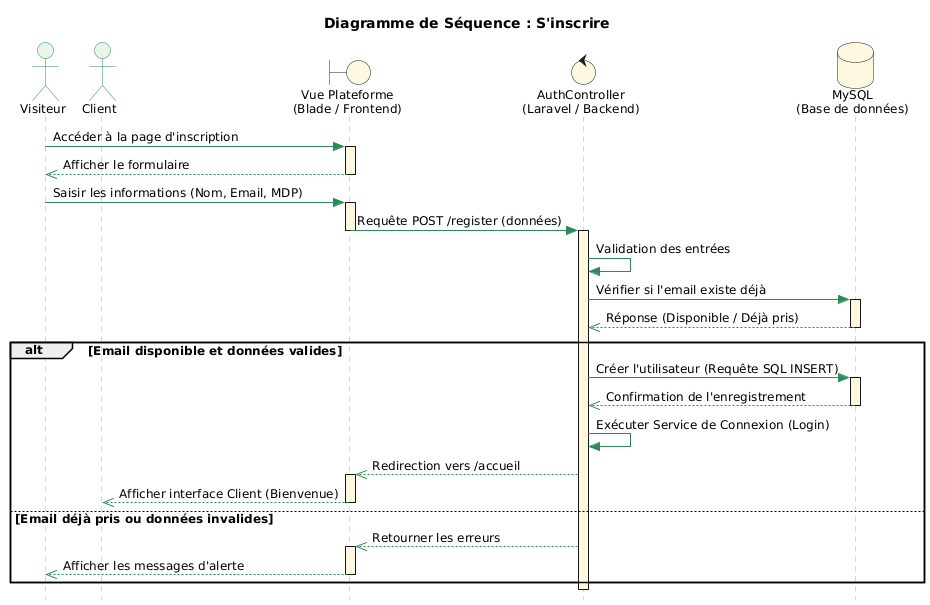

The diagram above was rendered by PlantUML. Its source (embedded in the PNG):
@startuml
title Diagramme de Séquence : S'inscrire

''' Configuration du style professionnel
skinparam style strictuml
skinparam shadowing false
skinparam DefaultFontSize 12

skinparam sequence {
    ArrowColor #2E8B57
    LifeLineBorderColor #DAA520
    LifeLineBackgroundColor #FFF8E1
    
    ParticipantBackgroundColor #FFF8E1
    ParticipantBorderColor #DAA520
    ParticipantFontSize 14
    
    ActorBackgroundColor #E8F5E9
    ActorBorderColor #2E8B57
}

''' Acteurs et Participants
actor "Visiteur" as V #E8F5E9
actor "Client" as C #E8F5E9
boundary "Vue Plateforme\n(Blade / Frontend)" as Vue #FFF8E1
control "AuthController\n(Laravel / Backend)" as Auth #FFF8E1
database "MySQL\n(Base de données)" as DB #FFF8E1

''' Séquence d'inscription
V -> Vue : Accéder à la page d'inscription
activate Vue
Vue -->> V : Afficher le formulaire
deactivate Vue

V -> Vue : Saisir les informations (Nom, Email, MDP)
activate Vue
Vue -> Auth : Requête POST /register (données)
deactivate Vue

activate Auth
    Auth -> Auth : Validation des entrées
    
    ''' Vérification de l'email
    Auth -> DB : Vérifier si l'email existe déjà
    activate DB
    DB -->> Auth : Réponse (Disponible / Déjà pris)
    deactivate DB
    
    alt Email disponible et données valides
        Auth -> DB : Créer l'utilisateur (Requête SQL INSERT)
        activate DB
        DB -->> Auth : Confirmation de l'enregistrement
        deactivate DB
        
        Auth -> Auth : Exécuter Service de Connexion (Login)
       
        Auth -->> Vue : Redirection vers /accueil
        activate Vue
        
        Vue -->> C : Afficher interface Client (Bienvenue)
        deactivate Vue
        
    else Email déjà pris ou données invalides
        Auth -->> Vue : Retourner les erreurs
        activate Vue
        Vue -->> V : Afficher les messages d'alerte
        deactivate Vue
    end
deactivate Auth
@enduml